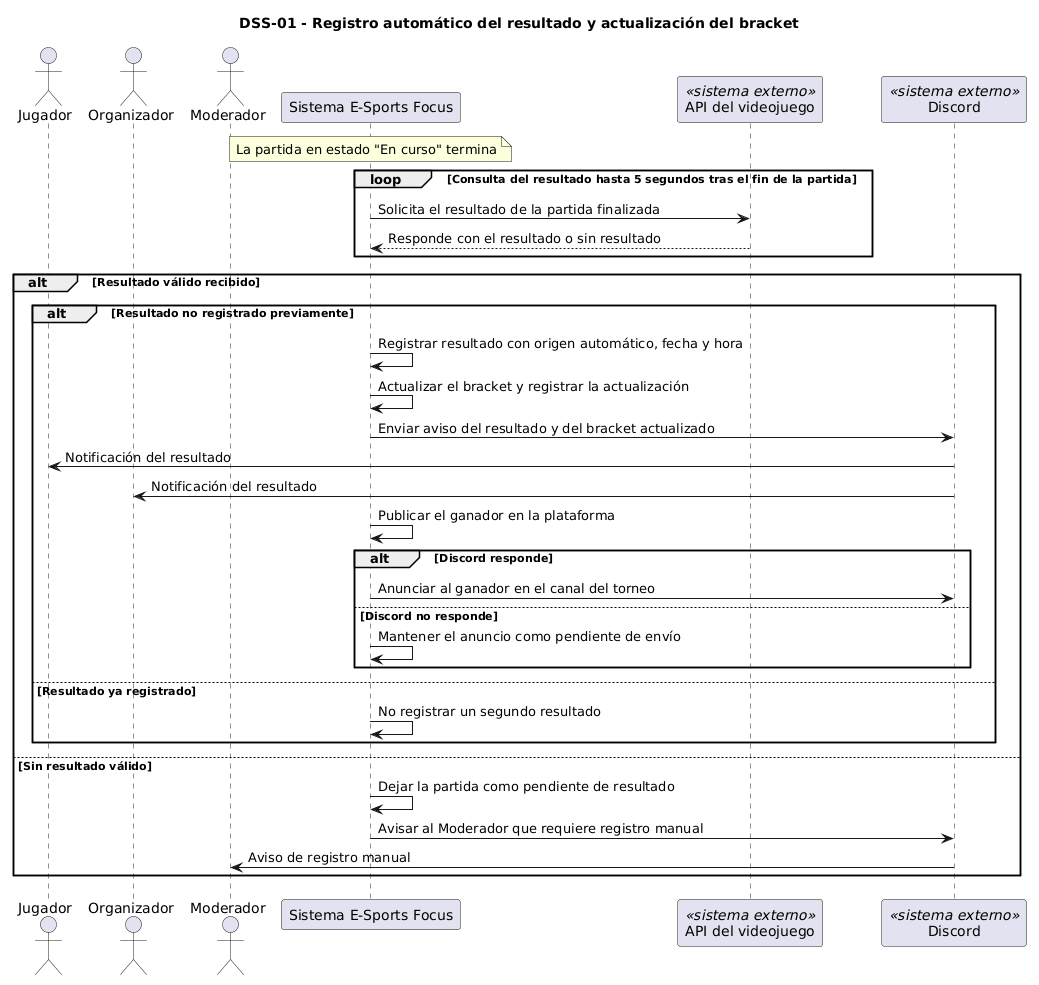

The diagram above was rendered by PlantUML. Its source (embedded in the PNG):
@startuml
title DSS-01 - Registro automático del resultado y actualización del bracket

actor Jugador
actor Organizador
actor Moderador
participant "Sistema E-Sports Focus" as S
participant "API del videojuego" as API <<sistema externo>>
participant "Discord" as DC <<sistema externo>>

note over S : La partida en estado "En curso" termina
loop Consulta del resultado hasta 5 segundos tras el fin de la partida
  S -> API : Solicita el resultado de la partida finalizada
  API --> S : Responde con el resultado o sin resultado
end

alt Resultado válido recibido
  alt Resultado no registrado previamente
    S -> S : Registrar resultado con origen automático, fecha y hora
    S -> S : Actualizar el bracket y registrar la actualización
    S -> DC : Enviar aviso del resultado y del bracket actualizado
    DC -> Jugador : Notificación del resultado
    DC -> Organizador : Notificación del resultado
    S -> S : Publicar el ganador en la plataforma
    alt Discord responde
      S -> DC : Anunciar al ganador en el canal del torneo
    else Discord no responde
      S -> S : Mantener el anuncio como pendiente de envío
    end
  else Resultado ya registrado
    S -> S : No registrar un segundo resultado
  end
else Sin resultado válido
  S -> S : Dejar la partida como pendiente de resultado
  S -> DC : Avisar al Moderador que requiere registro manual
  DC -> Moderador : Aviso de registro manual
end
@enduml